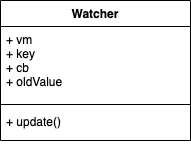

The diagram above was exported from draw.io. Its source (the exported page's mxGraphModel, read from the mxfile embedded in the PNG):
<mxGraphModel dx="977" dy="761" grid="1" gridSize="10" guides="1" tooltips="1" connect="1" arrows="1" fold="1" page="1" pageScale="1" pageWidth="827" pageHeight="1169" math="0" shadow="0">
  <root>
    <mxCell id="0" />
    <mxCell id="1" parent="0" />
    <mxCell id="26" value="Watcher" style="swimlane;fontStyle=1;align=center;verticalAlign=top;childLayout=stackLayout;horizontal=1;startSize=26;horizontalStack=0;resizeParent=1;resizeParentMax=0;resizeLast=0;collapsible=1;marginBottom=0;" parent="1" vertex="1">
      <mxGeometry x="280" y="190" width="190" height="140" as="geometry" />
    </mxCell>
    <mxCell id="27" value="+ vm&#10;+ key&#10;+ cb&#10;+ oldValue" style="text;strokeColor=none;fillColor=none;align=left;verticalAlign=top;spacingLeft=4;spacingRight=4;overflow=hidden;rotatable=0;points=[[0,0.5],[1,0.5]];portConstraint=eastwest;" parent="26" vertex="1">
      <mxGeometry y="26" width="190" height="74" as="geometry" />
    </mxCell>
    <mxCell id="28" value="" style="line;strokeWidth=1;fillColor=none;align=left;verticalAlign=middle;spacingTop=-1;spacingLeft=3;spacingRight=3;rotatable=0;labelPosition=right;points=[];portConstraint=eastwest;" parent="26" vertex="1">
      <mxGeometry y="100" width="190" height="8" as="geometry" />
    </mxCell>
    <mxCell id="29" value="+ update()" style="text;strokeColor=none;fillColor=none;align=left;verticalAlign=top;spacingLeft=4;spacingRight=4;overflow=hidden;rotatable=0;points=[[0,0.5],[1,0.5]];portConstraint=eastwest;" parent="26" vertex="1">
      <mxGeometry y="108" width="190" height="32" as="geometry" />
    </mxCell>
  </root>
</mxGraphModel>